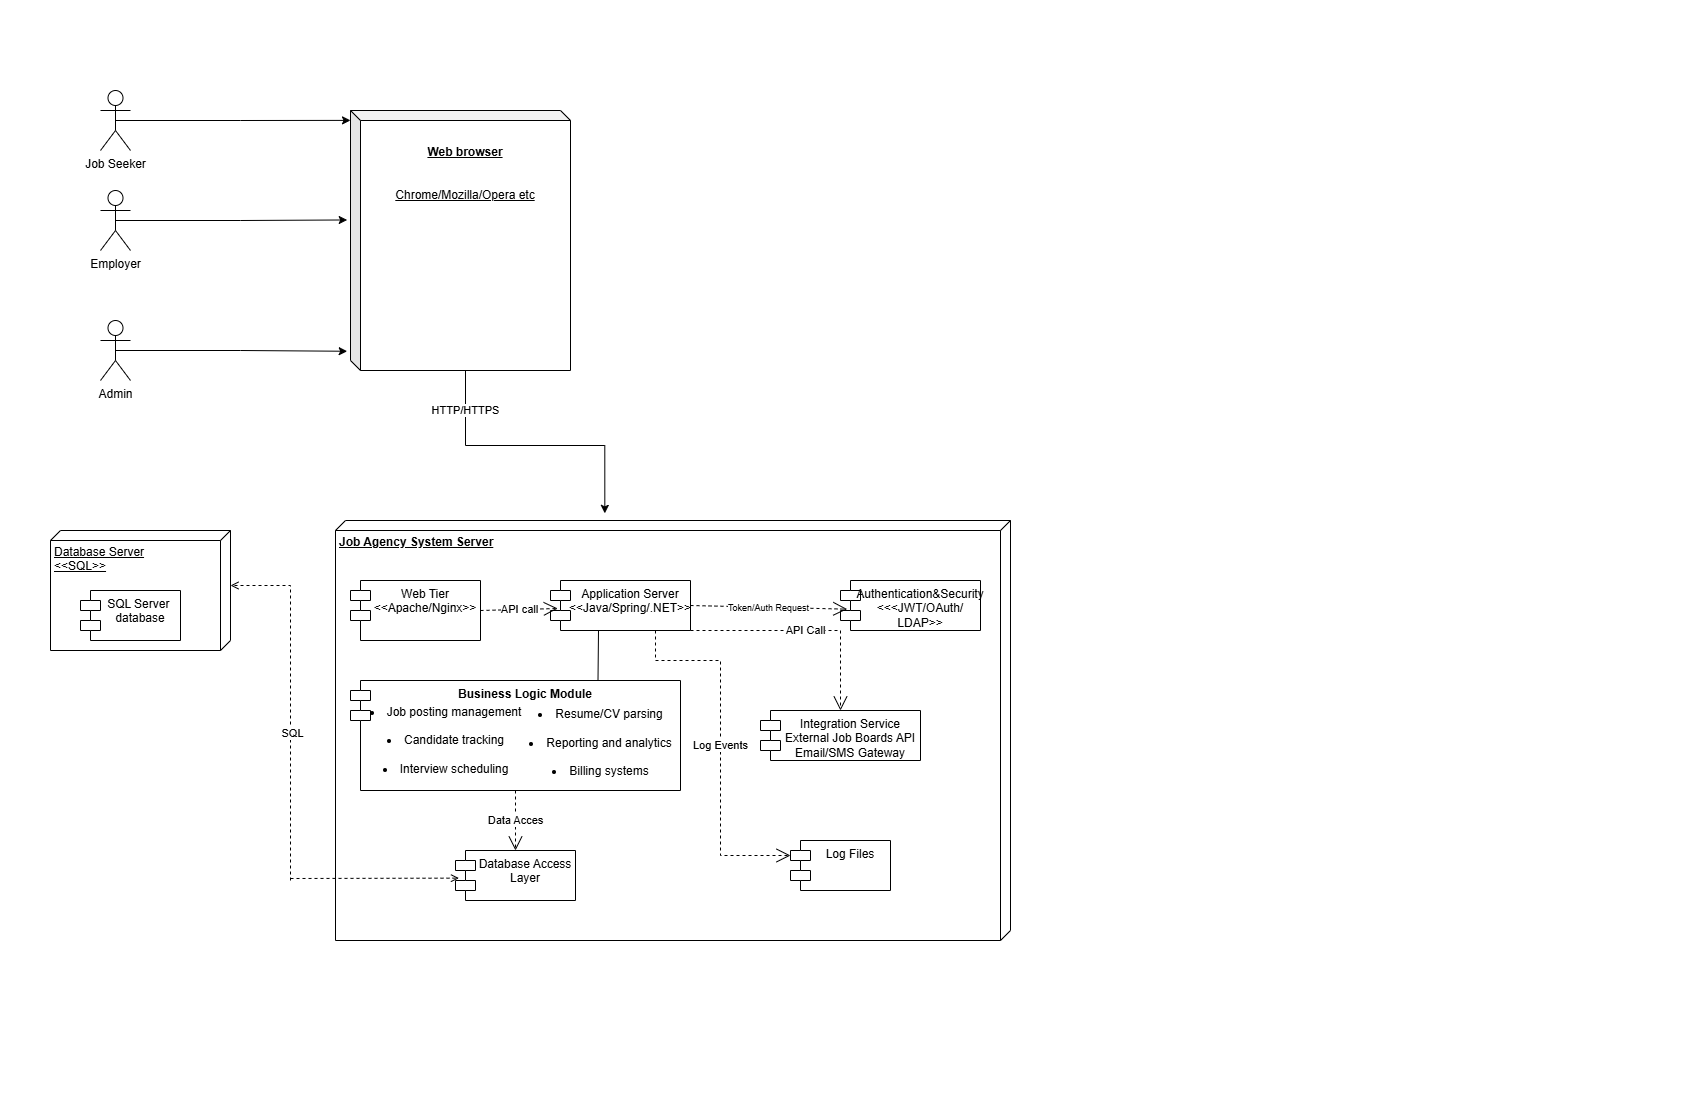

The diagram above was exported from draw.io. Its source (the exported page's mxGraphModel, read from the mxfile embedded in the PNG):
<mxGraphModel dx="788" dy="524" grid="1" gridSize="10" guides="1" tooltips="1" connect="1" arrows="1" fold="1" page="1" pageScale="1" pageWidth="850" pageHeight="1100" math="0" shadow="0">
  <root>
    <mxCell id="0" />
    <mxCell id="1" parent="0" />
    <mxCell id="dxe6g062G-jtdAPfFzZB-5" style="edgeStyle=orthogonalEdgeStyle;rounded=0;orthogonalLoop=1;jettySize=auto;html=1;exitX=0.5;exitY=0.5;exitDx=0;exitDy=0;exitPerimeter=0;entryX=0;entryY=0.038;entryDx=0;entryDy=0;entryPerimeter=0;" parent="1" source="dxe6g062G-jtdAPfFzZB-1" target="dxe6g062G-jtdAPfFzZB-8" edge="1">
      <mxGeometry relative="1" as="geometry">
        <mxPoint x="310" y="120" as="targetPoint" />
      </mxGeometry>
    </mxCell>
    <mxCell id="dxe6g062G-jtdAPfFzZB-1" value="Job Seeker" style="shape=umlActor;verticalLabelPosition=bottom;verticalAlign=top;html=1;outlineConnect=0;" parent="1" vertex="1">
      <mxGeometry x="100" y="90" width="30" height="60" as="geometry" />
    </mxCell>
    <mxCell id="dxe6g062G-jtdAPfFzZB-3" value="Employer" style="shape=umlActor;verticalLabelPosition=bottom;verticalAlign=top;html=1;outlineConnect=0;" parent="1" vertex="1">
      <mxGeometry x="100" y="190" width="30" height="60" as="geometry" />
    </mxCell>
    <mxCell id="dxe6g062G-jtdAPfFzZB-7" style="edgeStyle=orthogonalEdgeStyle;rounded=0;orthogonalLoop=1;jettySize=auto;html=1;exitX=0.5;exitY=0.5;exitDx=0;exitDy=0;exitPerimeter=0;entryX=-0.015;entryY=0.926;entryDx=0;entryDy=0;entryPerimeter=0;" parent="1" source="dxe6g062G-jtdAPfFzZB-4" target="dxe6g062G-jtdAPfFzZB-8" edge="1">
      <mxGeometry relative="1" as="geometry">
        <mxPoint x="300" y="350" as="targetPoint" />
      </mxGeometry>
    </mxCell>
    <mxCell id="dxe6g062G-jtdAPfFzZB-4" value="Admin" style="shape=umlActor;verticalLabelPosition=bottom;verticalAlign=top;html=1;outlineConnect=0;" parent="1" vertex="1">
      <mxGeometry x="100" y="320" width="30" height="60" as="geometry" />
    </mxCell>
    <mxCell id="dxe6g062G-jtdAPfFzZB-8" value="&lt;b&gt;&lt;u&gt;Web browser&lt;/u&gt;&lt;/b&gt;&lt;div&gt;&lt;br&gt;&lt;/div&gt;&lt;div&gt;&lt;br&gt;&lt;/div&gt;&lt;div&gt;&lt;div&gt;&lt;u&gt;Chrome/Mozilla/Opera etc&lt;/u&gt;&lt;/div&gt;&lt;div&gt;&lt;u&gt;&lt;br&gt;&lt;/u&gt;&lt;/div&gt;&lt;div&gt;&lt;u&gt;&lt;br&gt;&lt;/u&gt;&lt;/div&gt;&lt;div&gt;&lt;u&gt;&lt;br&gt;&lt;/u&gt;&lt;/div&gt;&lt;div&gt;&lt;u&gt;&lt;br&gt;&lt;/u&gt;&lt;/div&gt;&lt;div&gt;&lt;u&gt;&lt;br&gt;&lt;/u&gt;&lt;/div&gt;&lt;div&gt;&lt;u&gt;&lt;br&gt;&lt;/u&gt;&lt;/div&gt;&lt;div&gt;&lt;u&gt;&lt;br&gt;&lt;/u&gt;&lt;/div&gt;&lt;div&gt;&lt;u&gt;&lt;br&gt;&lt;/u&gt;&lt;/div&gt;&lt;div&gt;&lt;u&gt;&lt;br&gt;&lt;/u&gt;&lt;/div&gt;&lt;div&gt;&lt;u&gt;&lt;br&gt;&lt;/u&gt;&lt;/div&gt;&lt;/div&gt;" style="shape=cube;whiteSpace=wrap;html=1;boundedLbl=1;backgroundOutline=1;darkOpacity=0.05;darkOpacity2=0.1;size=10;" parent="1" vertex="1">
      <mxGeometry x="350" y="110" width="220" height="260" as="geometry" />
    </mxCell>
    <mxCell id="dxe6g062G-jtdAPfFzZB-11" style="edgeStyle=orthogonalEdgeStyle;rounded=0;orthogonalLoop=1;jettySize=auto;html=1;exitX=0.5;exitY=0.5;exitDx=0;exitDy=0;exitPerimeter=0;entryX=-0.015;entryY=0.421;entryDx=0;entryDy=0;entryPerimeter=0;" parent="1" source="dxe6g062G-jtdAPfFzZB-3" target="dxe6g062G-jtdAPfFzZB-8" edge="1">
      <mxGeometry relative="1" as="geometry" />
    </mxCell>
    <mxCell id="dxe6g062G-jtdAPfFzZB-14" value="Database Server&lt;div&gt;&amp;lt;&amp;lt;SQL&amp;gt;&amp;gt;&lt;/div&gt;" style="verticalAlign=top;align=left;spacingTop=8;spacingLeft=2;spacingRight=12;shape=cube;size=10;direction=south;fontStyle=4;html=1;whiteSpace=wrap;" parent="1" vertex="1">
      <mxGeometry x="50" y="530" width="180" height="120" as="geometry" />
    </mxCell>
    <mxCell id="dxe6g062G-jtdAPfFzZB-15" value="SQL Server&amp;nbsp;&lt;div&gt;database&lt;/div&gt;" style="shape=module;align=left;spacingLeft=20;align=center;verticalAlign=top;whiteSpace=wrap;html=1;" parent="1" vertex="1">
      <mxGeometry x="80" y="590" width="100" height="50" as="geometry" />
    </mxCell>
    <mxCell id="dxe6g062G-jtdAPfFzZB-16" value="&lt;b&gt;Job Agency System Server&lt;/b&gt;&lt;div&gt;&lt;b&gt;&lt;br&gt;&lt;/b&gt;&lt;/div&gt;&lt;div&gt;&lt;b&gt;&lt;br&gt;&lt;/b&gt;&lt;/div&gt;" style="verticalAlign=top;align=left;spacingTop=8;spacingLeft=2;spacingRight=12;shape=cube;size=10;direction=south;fontStyle=4;html=1;whiteSpace=wrap;" parent="1" vertex="1">
      <mxGeometry x="335" y="520" width="675" height="420" as="geometry" />
    </mxCell>
    <mxCell id="dxe6g062G-jtdAPfFzZB-17" value="Web Tier&lt;div&gt;&amp;lt;&amp;lt;Apache/Nginx&amp;gt;&amp;gt;&lt;/div&gt;" style="shape=module;align=left;spacingLeft=20;align=center;verticalAlign=top;whiteSpace=wrap;html=1;" parent="1" vertex="1">
      <mxGeometry x="350" y="580" width="130" height="60" as="geometry" />
    </mxCell>
    <mxCell id="dxe6g062G-jtdAPfFzZB-18" value="Database Access Layer" style="shape=module;align=left;spacingLeft=20;align=center;verticalAlign=top;whiteSpace=wrap;html=1;" parent="1" vertex="1">
      <mxGeometry x="455" y="850" width="120" height="50" as="geometry" />
    </mxCell>
    <mxCell id="dxe6g062G-jtdAPfFzZB-19" value="Log Files" style="shape=module;align=left;spacingLeft=20;align=center;verticalAlign=top;whiteSpace=wrap;html=1;" parent="1" vertex="1">
      <mxGeometry x="790" y="840" width="100" height="50" as="geometry" />
    </mxCell>
    <mxCell id="dxe6g062G-jtdAPfFzZB-20" style="edgeStyle=orthogonalEdgeStyle;rounded=0;orthogonalLoop=1;jettySize=auto;html=1;exitX=0;exitY=0;exitDx=115;exitDy=260;exitPerimeter=0;entryX=-0.017;entryY=0.601;entryDx=0;entryDy=0;entryPerimeter=0;" parent="1" source="dxe6g062G-jtdAPfFzZB-8" target="dxe6g062G-jtdAPfFzZB-16" edge="1">
      <mxGeometry relative="1" as="geometry" />
    </mxCell>
    <mxCell id="dxe6g062G-jtdAPfFzZB-65" value="HTTP/HTTPS" style="edgeLabel;html=1;align=center;verticalAlign=middle;resizable=0;points=[];" parent="dxe6g062G-jtdAPfFzZB-20" vertex="1" connectable="0">
      <mxGeometry x="-0.7236" y="-1" relative="1" as="geometry">
        <mxPoint as="offset" />
      </mxGeometry>
    </mxCell>
    <mxCell id="dxe6g062G-jtdAPfFzZB-34" value="" style="html=1;verticalAlign=bottom;labelBackgroundColor=none;endArrow=open;endFill=0;dashed=1;rounded=0;entryX=0;entryY=0;entryDx=55;entryDy=0;entryPerimeter=0;" parent="1" target="dxe6g062G-jtdAPfFzZB-14" edge="1">
      <mxGeometry width="160" relative="1" as="geometry">
        <mxPoint x="290" y="880" as="sourcePoint" />
        <mxPoint x="300" y="800" as="targetPoint" />
        <Array as="points">
          <mxPoint x="290" y="585" />
        </Array>
      </mxGeometry>
    </mxCell>
    <mxCell id="dxe6g062G-jtdAPfFzZB-61" value="SQL" style="edgeLabel;html=1;align=center;verticalAlign=middle;resizable=0;points=[];" parent="dxe6g062G-jtdAPfFzZB-34" vertex="1" connectable="0">
      <mxGeometry x="-0.1662" y="-1" relative="1" as="geometry">
        <mxPoint as="offset" />
      </mxGeometry>
    </mxCell>
    <mxCell id="dxe6g062G-jtdAPfFzZB-35" value="" style="html=1;verticalAlign=bottom;labelBackgroundColor=none;endArrow=open;endFill=0;dashed=1;rounded=0;entryX=0.029;entryY=0.553;entryDx=0;entryDy=0;entryPerimeter=0;" parent="1" target="dxe6g062G-jtdAPfFzZB-18" edge="1">
      <mxGeometry width="160" relative="1" as="geometry">
        <mxPoint x="290" y="878" as="sourcePoint" />
        <mxPoint x="480" y="570" as="targetPoint" />
      </mxGeometry>
    </mxCell>
    <mxCell id="dxe6g062G-jtdAPfFzZB-37" value="Application Server&lt;div&gt;&amp;lt;&amp;lt;Java/Spring/.NET&amp;gt;&amp;gt;&lt;/div&gt;" style="shape=module;align=left;spacingLeft=20;align=center;verticalAlign=top;whiteSpace=wrap;html=1;" parent="1" vertex="1">
      <mxGeometry x="550" y="580" width="140" height="50" as="geometry" />
    </mxCell>
    <mxCell id="dxe6g062G-jtdAPfFzZB-39" value="Authentication&amp;amp;Security&lt;div&gt;&amp;lt;&amp;lt;&amp;lt;JWT/OAuth/ LDAP&amp;gt;&amp;gt;&lt;/div&gt;" style="shape=module;align=left;spacingLeft=20;align=center;verticalAlign=top;whiteSpace=wrap;html=1;" parent="1" vertex="1">
      <mxGeometry x="840" y="580" width="140" height="50" as="geometry" />
    </mxCell>
    <mxCell id="dxe6g062G-jtdAPfFzZB-41" value="&lt;b&gt;Business Logic Module&lt;/b&gt;" style="shape=module;align=left;spacingLeft=20;align=center;verticalAlign=top;whiteSpace=wrap;html=1;" parent="1" vertex="1">
      <mxGeometry x="350" y="680" width="330" height="110" as="geometry" />
    </mxCell>
    <mxCell id="dxe6g062G-jtdAPfFzZB-43" value="&lt;li class=&quot;whitespace-normal break-words&quot;&gt;Job posting management&lt;/li&gt;&lt;br/&gt;&lt;li class=&quot;whitespace-normal break-words&quot;&gt;Candidate tracking&lt;/li&gt;&lt;br/&gt;&lt;li class=&quot;whitespace-normal break-words&quot;&gt;Interview scheduling&lt;/li&gt;" style="text;html=1;align=center;verticalAlign=middle;resizable=0;points=[];autosize=1;strokeColor=none;fillColor=none;" parent="1" vertex="1">
      <mxGeometry x="360" y="695" width="170" height="90" as="geometry" />
    </mxCell>
    <mxCell id="dxe6g062G-jtdAPfFzZB-45" value="&lt;br&gt;&lt;li class=&quot;whitespace-normal break-words&quot;&gt;Resume/CV parsing&lt;/li&gt;&lt;br&gt;&lt;li class=&quot;whitespace-normal break-words&quot;&gt;Reporting and analytics&lt;/li&gt;&lt;br&gt;&lt;li class=&quot;whitespace-normal break-words&quot;&gt;Billing systems&lt;/li&gt;" style="text;html=1;align=center;verticalAlign=middle;resizable=0;points=[];autosize=1;strokeColor=none;fillColor=none;" parent="1" vertex="1">
      <mxGeometry x="520" y="685" width="160" height="100" as="geometry" />
    </mxCell>
    <mxCell id="dxe6g062G-jtdAPfFzZB-46" value="Integration Service&lt;div&gt;External Job Boards API&lt;/div&gt;&lt;div&gt;Email/SMS Gateway&lt;/div&gt;&lt;div&gt;&lt;br&gt;&lt;/div&gt;" style="shape=module;align=left;spacingLeft=20;align=center;verticalAlign=top;whiteSpace=wrap;html=1;" parent="1" vertex="1">
      <mxGeometry x="760" y="710" width="160" height="50" as="geometry" />
    </mxCell>
    <mxCell id="dxe6g062G-jtdAPfFzZB-57" value="API call" style="endArrow=open;endSize=12;dashed=1;html=1;rounded=0;exitX=1;exitY=0.5;exitDx=0;exitDy=0;entryX=0.052;entryY=0.56;entryDx=0;entryDy=0;entryPerimeter=0;" parent="1" source="dxe6g062G-jtdAPfFzZB-17" target="dxe6g062G-jtdAPfFzZB-37" edge="1">
      <mxGeometry width="160" relative="1" as="geometry">
        <mxPoint x="500" y="540" as="sourcePoint" />
        <mxPoint x="660" y="540" as="targetPoint" />
      </mxGeometry>
    </mxCell>
    <mxCell id="dxe6g062G-jtdAPfFzZB-59" value="" style="endArrow=none;html=1;rounded=0;exitX=0.75;exitY=0;exitDx=0;exitDy=0;" parent="1" source="dxe6g062G-jtdAPfFzZB-41" edge="1">
      <mxGeometry width="50" height="50" relative="1" as="geometry">
        <mxPoint x="560" y="570" as="sourcePoint" />
        <mxPoint x="598" y="630" as="targetPoint" />
      </mxGeometry>
    </mxCell>
    <mxCell id="dxe6g062G-jtdAPfFzZB-60" value="Data Acces" style="endArrow=open;endSize=12;dashed=1;html=1;rounded=0;exitX=0.5;exitY=1;exitDx=0;exitDy=0;entryX=0.5;entryY=0;entryDx=0;entryDy=0;" parent="1" source="dxe6g062G-jtdAPfFzZB-41" target="dxe6g062G-jtdAPfFzZB-18" edge="1">
      <mxGeometry width="160" relative="1" as="geometry">
        <mxPoint x="500" y="810" as="sourcePoint" />
        <mxPoint x="660" y="810" as="targetPoint" />
      </mxGeometry>
    </mxCell>
    <mxCell id="dxe6g062G-jtdAPfFzZB-62" value="Log Events" style="endArrow=open;endSize=12;dashed=1;html=1;rounded=0;exitX=0.75;exitY=1;exitDx=0;exitDy=0;entryX=0;entryY=0;entryDx=0;entryDy=15;entryPerimeter=0;" parent="1" source="dxe6g062G-jtdAPfFzZB-37" target="dxe6g062G-jtdAPfFzZB-19" edge="1">
      <mxGeometry width="160" relative="1" as="geometry">
        <mxPoint x="500" y="760" as="sourcePoint" />
        <mxPoint x="660" y="760" as="targetPoint" />
        <Array as="points">
          <mxPoint x="655" y="660" />
          <mxPoint x="720" y="660" />
          <mxPoint x="720" y="855" />
        </Array>
      </mxGeometry>
    </mxCell>
    <mxCell id="dxe6g062G-jtdAPfFzZB-63" value="&lt;font style=&quot;font-size: 9px;&quot;&gt;Token/Auth Request&lt;/font&gt;" style="endArrow=open;endSize=12;dashed=1;html=1;rounded=0;exitX=1;exitY=0.5;exitDx=0;exitDy=0;entryX=0.048;entryY=0.573;entryDx=0;entryDy=0;entryPerimeter=0;" parent="1" source="dxe6g062G-jtdAPfFzZB-37" target="dxe6g062G-jtdAPfFzZB-39" edge="1">
      <mxGeometry width="160" relative="1" as="geometry">
        <mxPoint x="670" y="760" as="sourcePoint" />
        <mxPoint x="830" y="760" as="targetPoint" />
      </mxGeometry>
    </mxCell>
    <mxCell id="dxe6g062G-jtdAPfFzZB-64" value="API Call" style="endArrow=open;endSize=12;dashed=1;html=1;rounded=0;exitX=1;exitY=1;exitDx=0;exitDy=0;entryX=0.5;entryY=0;entryDx=0;entryDy=0;" parent="1" source="dxe6g062G-jtdAPfFzZB-37" target="dxe6g062G-jtdAPfFzZB-46" edge="1">
      <mxGeometry width="160" relative="1" as="geometry">
        <mxPoint x="670" y="760" as="sourcePoint" />
        <mxPoint x="830" y="760" as="targetPoint" />
        <Array as="points">
          <mxPoint x="840" y="630" />
        </Array>
      </mxGeometry>
    </mxCell>
  </root>
</mxGraphModel>